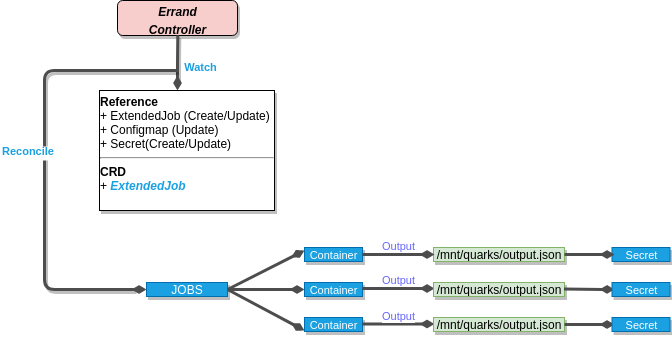

The diagram above was exported from draw.io. Its source (the exported page's mxGraphModel, read from the mxfile embedded in the PNG):
<mxGraphModel dx="1408" dy="722" grid="1" gridSize="10" guides="1" tooltips="1" connect="1" arrows="1" fold="1" page="1" pageScale="1" pageWidth="850" pageHeight="1100" math="0" shadow="0">
  <root>
    <mxCell id="0" />
    <mxCell id="1" parent="0" />
    <mxCell id="5FjCxrKND5Q2mrLWAMG7-4" value="&lt;p style=&quot;margin: 4px 0px 0px&quot;&gt;&lt;i&gt;&lt;b&gt;Errand&lt;br&gt;&lt;/b&gt;&lt;/i&gt;&lt;/p&gt;&lt;p style=&quot;margin: 4px 0px 0px&quot; align=&quot;center&quot;&gt;&lt;i&gt;&lt;b&gt;Controller&lt;br&gt;&lt;/b&gt;&lt;/i&gt;&lt;/p&gt;&lt;div&gt;&lt;br&gt;&lt;/div&gt;" style="verticalAlign=top;align=center;overflow=fill;fontSize=12;fontFamily=Helvetica;html=1;shadow=1;rounded=1;gradientDirection=south;fillColor=#F8CECC;" parent="1" vertex="1">
      <mxGeometry x="573" y="150" width="120" height="35" as="geometry" />
    </mxCell>
    <mxCell id="5FjCxrKND5Q2mrLWAMG7-9" value="Watch" style="endArrow=none;endSize=16;endFill=0;shadow=0;edgeStyle=elbowEdgeStyle;elbow=vertical;yellow;strokeColor=#4D4D4D;rounded=1;strokeWidth=3;comic=0;jumpSize=0;fontStyle=1;fontColor=#1BA1E2;labelPosition=right;verticalLabelPosition=middle;align=left;verticalAlign=middle;startArrow=diamondThin;startFill=1;entryX=0.5;entryY=1;entryDx=0;entryDy=0;" parent="1" edge="1">
      <mxGeometry x="227.5" y="-70" as="geometry">
        <mxPoint x="633" y="240" as="sourcePoint" />
        <mxPoint x="633.3333333333335" y="184.66666666666674" as="targetPoint" />
        <Array as="points" />
        <mxPoint x="5" y="5" as="offset" />
      </mxGeometry>
    </mxCell>
    <mxCell id="5FjCxrKND5Q2mrLWAMG7-10" value="Reconcile" style="endArrow=none;endSize=16;endFill=0;shadow=0;edgeStyle=elbowEdgeStyle;yellow;strokeColor=#4D4D4D;strokeWidth=3;comic=0;jumpSize=0;rounded=1;fontColor=#1BA1E2;labelBackgroundColor=#ffffff;fontStyle=1;labelPosition=right;verticalLabelPosition=middle;align=left;verticalAlign=middle;horizontal=1;startArrow=diamondThin;startFill=1;exitX=0;exitY=0.5;exitDx=0;exitDy=0;" parent="1" source="5FjCxrKND5Q2mrLWAMG7-39" edge="1">
      <mxGeometry as="geometry">
        <mxPoint x="590" y="420" as="sourcePoint" />
        <mxPoint x="632" y="220" as="targetPoint" />
        <mxPoint x="-161" y="-28" as="offset" />
        <Array as="points">
          <mxPoint x="500" y="310" />
          <mxPoint x="410" y="280" />
          <mxPoint x="202" y="482" />
        </Array>
      </mxGeometry>
    </mxCell>
    <mxCell id="5FjCxrKND5Q2mrLWAMG7-11" value="&lt;p style=&quot;margin: 4px 0px 0px&quot;&gt;&lt;b&gt;Reference&lt;/b&gt;&lt;/p&gt;&lt;div&gt;+ ExtendedJob (Create/Update)&lt;/div&gt;&lt;div&gt;+ Configmap (Update)&lt;br&gt;&lt;/div&gt;&lt;div&gt;+ Secret(Create/Update)&lt;br&gt;&lt;/div&gt;&lt;div&gt;&lt;hr&gt;&lt;b&gt;CRD&lt;/b&gt;&lt;/div&gt;&lt;div&gt;+ &lt;font color=&quot;#1BA1E2&quot;&gt;&lt;i&gt;&lt;b&gt;ExtendedJob&lt;/b&gt;&lt;/i&gt;&lt;/font&gt;&lt;/div&gt;" style="verticalAlign=bottom;align=left;overflow=fill;fontSize=12;fontFamily=Helvetica;html=1;shadow=1;rounded=0;gradientDirection=north;comic=0;glass=0;horizontal=1;" parent="1" vertex="1">
      <mxGeometry x="555" y="240" width="175" height="120" as="geometry" />
    </mxCell>
    <mxCell id="5FjCxrKND5Q2mrLWAMG7-39" value="JOBS" style="verticalAlign=bottom;align=center;overflow=fill;fontSize=12;fontFamily=Helvetica;html=1;shadow=1;rounded=0;gradientDirection=north;fillColor=#1ba1e2;strokeColor=#006EAF;comic=0;glass=0;horizontal=1;fontColor=#ffffff;" parent="1" vertex="1">
      <mxGeometry x="602" y="432" width="81" height="14" as="geometry" />
    </mxCell>
    <mxCell id="5FjCxrKND5Q2mrLWAMG7-46" value="" style="endArrow=diamondThin;html=1;shadow=0;labelBackgroundColor=none;strokeColor=#4D4D4D;strokeWidth=3;fontSize=9;fontColor=#4D4D4D;align=center;endFill=1;exitX=1;exitY=0.5;exitDx=0;exitDy=0;" parent="1" source="5FjCxrKND5Q2mrLWAMG7-39" edge="1">
      <mxGeometry width="50" height="50" relative="1" as="geometry">
        <mxPoint x="683" y="420" as="sourcePoint" />
        <mxPoint x="760" y="439" as="targetPoint" />
      </mxGeometry>
    </mxCell>
    <mxCell id="NKd7HGax-Tt4uI57eA-z-3" value="&lt;div align=&quot;center&quot;&gt;&lt;font style=&quot;font-size: 11px&quot;&gt;Secret&lt;/font&gt;&lt;/div&gt;" style="verticalAlign=bottom;align=center;overflow=fill;fontSize=12;fontFamily=Helvetica;html=1;shadow=1;rounded=0;gradientDirection=north;fillColor=#1ba1e2;strokeColor=#006EAF;comic=0;glass=0;horizontal=1;fontColor=#ffffff;" vertex="1" parent="1">
      <mxGeometry x="1067.5" y="397" width="58" height="14" as="geometry" />
    </mxCell>
    <mxCell id="NKd7HGax-Tt4uI57eA-z-8" value="" style="endArrow=diamondThin;html=1;shadow=0;labelBackgroundColor=none;strokeColor=#4D4D4D;strokeWidth=3;fontSize=9;fontColor=#4D4D4D;align=center;endFill=1;exitX=1;exitY=0.5;exitDx=0;exitDy=0;" edge="1" parent="1" source="5FjCxrKND5Q2mrLWAMG7-39">
      <mxGeometry width="50" height="50" relative="1" as="geometry">
        <mxPoint x="683" y="430" as="sourcePoint" />
        <mxPoint x="760" y="480" as="targetPoint" />
      </mxGeometry>
    </mxCell>
    <mxCell id="NKd7HGax-Tt4uI57eA-z-9" value="" style="endArrow=diamondThin;html=1;shadow=0;labelBackgroundColor=none;strokeColor=#4D4D4D;strokeWidth=3;fontSize=9;fontColor=#4D4D4D;align=center;endFill=1;exitX=1;exitY=0.5;exitDx=0;exitDy=0;" edge="1" parent="1" source="5FjCxrKND5Q2mrLWAMG7-39">
      <mxGeometry width="50" height="50" relative="1" as="geometry">
        <mxPoint x="703" y="437" as="sourcePoint" />
        <mxPoint x="760" y="400" as="targetPoint" />
      </mxGeometry>
    </mxCell>
    <mxCell id="NKd7HGax-Tt4uI57eA-z-11" value="/mnt/quarks/output.json" style="verticalAlign=bottom;align=center;overflow=fill;fontSize=12;fontFamily=Helvetica;html=1;shadow=1;rounded=0;gradientDirection=north;fillColor=#d5e8d4;strokeColor=#82b366;comic=0;glass=0;horizontal=1;" vertex="1" parent="1">
      <mxGeometry x="889" y="397" width="131" height="14" as="geometry" />
    </mxCell>
    <mxCell id="NKd7HGax-Tt4uI57eA-z-14" value="&lt;div align=&quot;center&quot;&gt;&lt;font style=&quot;font-size: 11px&quot;&gt;Container&lt;/font&gt;&lt;/div&gt;&lt;div align=&quot;center&quot;&gt;&lt;font style=&quot;font-size: 11px&quot;&gt;&lt;br&gt;&lt;/font&gt;&lt;/div&gt;&lt;div align=&quot;center&quot;&gt;&lt;font style=&quot;font-size: 11px&quot;&gt;&lt;br&gt;&lt;/font&gt;&lt;/div&gt;" style="verticalAlign=bottom;align=center;overflow=fill;fontSize=12;fontFamily=Helvetica;html=1;shadow=1;rounded=0;gradientDirection=north;fillColor=#1ba1e2;strokeColor=#006EAF;comic=0;glass=0;horizontal=1;fontColor=#ffffff;" vertex="1" parent="1">
      <mxGeometry x="760" y="397" width="58" height="14" as="geometry" />
    </mxCell>
    <mxCell id="NKd7HGax-Tt4uI57eA-z-17" value="&lt;div align=&quot;center&quot;&gt;&lt;font style=&quot;font-size: 11px&quot;&gt;Container&lt;/font&gt;&lt;/div&gt;&lt;div align=&quot;center&quot;&gt;&lt;font style=&quot;font-size: 11px&quot;&gt;&lt;br&gt;&lt;/font&gt;&lt;/div&gt;&lt;div align=&quot;center&quot;&gt;&lt;font style=&quot;font-size: 11px&quot;&gt;&lt;br&gt;&lt;/font&gt;&lt;/div&gt;" style="verticalAlign=bottom;align=center;overflow=fill;fontSize=12;fontFamily=Helvetica;html=1;shadow=1;rounded=0;gradientDirection=north;fillColor=#1ba1e2;strokeColor=#006EAF;comic=0;glass=0;horizontal=1;fontColor=#ffffff;" vertex="1" parent="1">
      <mxGeometry x="760" y="432" width="58" height="14" as="geometry" />
    </mxCell>
    <mxCell id="NKd7HGax-Tt4uI57eA-z-18" value="&lt;div align=&quot;center&quot;&gt;&lt;font style=&quot;font-size: 11px&quot;&gt;Container&lt;/font&gt;&lt;/div&gt;&lt;div align=&quot;center&quot;&gt;&lt;font style=&quot;font-size: 11px&quot;&gt;&lt;br&gt;&lt;/font&gt;&lt;/div&gt;&lt;div align=&quot;center&quot;&gt;&lt;font style=&quot;font-size: 11px&quot;&gt;&lt;br&gt;&lt;/font&gt;&lt;/div&gt;" style="verticalAlign=bottom;align=center;overflow=fill;fontSize=12;fontFamily=Helvetica;html=1;shadow=1;rounded=0;gradientDirection=north;fillColor=#1ba1e2;strokeColor=#006EAF;comic=0;glass=0;horizontal=1;fontColor=#ffffff;" vertex="1" parent="1">
      <mxGeometry x="760" y="467" width="58" height="14" as="geometry" />
    </mxCell>
    <mxCell id="NKd7HGax-Tt4uI57eA-z-21" value="Output" style="endArrow=diamondThin;html=1;shadow=0;labelBackgroundColor=#ffffff;strokeColor=#4D4D4D;strokeWidth=3;fontSize=11;fontColor=#6666FF;align=center;endFill=1;exitX=1;exitY=0.5;exitDx=0;exitDy=0;labelPosition=center;verticalLabelPosition=top;verticalAlign=bottom;" edge="1" parent="1" source="NKd7HGax-Tt4uI57eA-z-14">
      <mxGeometry width="50" height="50" relative="1" as="geometry">
        <mxPoint x="693" y="449" as="sourcePoint" />
        <mxPoint x="890" y="404" as="targetPoint" />
      </mxGeometry>
    </mxCell>
    <mxCell id="NKd7HGax-Tt4uI57eA-z-23" value="Output" style="endArrow=diamondThin;html=1;shadow=0;labelBackgroundColor=#ffffff;strokeColor=#4D4D4D;strokeWidth=3;fontSize=11;fontColor=#6666FF;align=center;endFill=1;exitX=1;exitY=0.5;exitDx=0;exitDy=0;labelPosition=center;verticalLabelPosition=top;verticalAlign=bottom;" edge="1" parent="1">
      <mxGeometry width="50" height="50" relative="1" as="geometry">
        <mxPoint x="818" y="438" as="sourcePoint" />
        <mxPoint x="890" y="438" as="targetPoint" />
        <Array as="points">
          <mxPoint x="850" y="438" />
        </Array>
      </mxGeometry>
    </mxCell>
    <mxCell id="NKd7HGax-Tt4uI57eA-z-24" value="Output" style="endArrow=diamondThin;html=1;shadow=0;labelBackgroundColor=#ffffff;strokeColor=#4D4D4D;strokeWidth=3;fontSize=11;fontColor=#6666FF;align=center;endFill=1;exitX=1;exitY=0.5;exitDx=0;exitDy=0;labelPosition=center;verticalLabelPosition=top;verticalAlign=bottom;" edge="1" parent="1">
      <mxGeometry width="50" height="50" relative="1" as="geometry">
        <mxPoint x="818" y="473.5" as="sourcePoint" />
        <mxPoint x="890" y="473.5" as="targetPoint" />
      </mxGeometry>
    </mxCell>
    <mxCell id="NKd7HGax-Tt4uI57eA-z-25" value="/mnt/quarks/output.json" style="verticalAlign=bottom;align=center;overflow=fill;fontSize=12;fontFamily=Helvetica;html=1;shadow=1;rounded=0;gradientDirection=north;fillColor=#d5e8d4;strokeColor=#82b366;comic=0;glass=0;horizontal=1;" vertex="1" parent="1">
      <mxGeometry x="889" y="432" width="131" height="14" as="geometry" />
    </mxCell>
    <mxCell id="NKd7HGax-Tt4uI57eA-z-26" value="/mnt/quarks/output.json" style="verticalAlign=bottom;align=center;overflow=fill;fontSize=12;fontFamily=Helvetica;html=1;shadow=1;rounded=0;gradientDirection=north;fillColor=#d5e8d4;strokeColor=#82b366;comic=0;glass=0;horizontal=1;" vertex="1" parent="1">
      <mxGeometry x="889" y="467" width="131" height="14" as="geometry" />
    </mxCell>
    <mxCell id="NKd7HGax-Tt4uI57eA-z-34" value="" style="endArrow=diamondThin;html=1;shadow=0;labelBackgroundColor=none;strokeColor=#4D4D4D;strokeWidth=3;fontSize=9;fontColor=#4D4D4D;align=center;endFill=1;exitX=1;exitY=0.5;exitDx=0;exitDy=0;" edge="1" parent="1">
      <mxGeometry width="50" height="50" relative="1" as="geometry">
        <mxPoint x="1020" y="404" as="sourcePoint" />
        <mxPoint x="1070" y="404" as="targetPoint" />
      </mxGeometry>
    </mxCell>
    <mxCell id="NKd7HGax-Tt4uI57eA-z-35" value="" style="endArrow=diamondThin;html=1;shadow=0;labelBackgroundColor=none;strokeColor=#4D4D4D;strokeWidth=3;fontSize=9;fontColor=#4D4D4D;align=center;endFill=1;exitX=1;exitY=0.5;exitDx=0;exitDy=0;" edge="1" parent="1">
      <mxGeometry width="50" height="50" relative="1" as="geometry">
        <mxPoint x="1019.5" y="438.5" as="sourcePoint" />
        <mxPoint x="1070" y="439" as="targetPoint" />
      </mxGeometry>
    </mxCell>
    <mxCell id="NKd7HGax-Tt4uI57eA-z-36" value="" style="endArrow=diamondThin;html=1;shadow=0;labelBackgroundColor=none;strokeColor=#4D4D4D;strokeWidth=3;fontSize=9;fontColor=#4D4D4D;align=center;endFill=1;exitX=1;exitY=0.5;exitDx=0;exitDy=0;" edge="1" parent="1">
      <mxGeometry width="50" height="50" relative="1" as="geometry">
        <mxPoint x="1020" y="474" as="sourcePoint" />
        <mxPoint x="1070" y="474" as="targetPoint" />
      </mxGeometry>
    </mxCell>
    <mxCell id="NKd7HGax-Tt4uI57eA-z-39" value="&lt;div align=&quot;center&quot;&gt;&lt;font style=&quot;font-size: 11px&quot;&gt;Secret&lt;/font&gt;&lt;/div&gt;" style="verticalAlign=bottom;align=center;overflow=fill;fontSize=12;fontFamily=Helvetica;html=1;shadow=1;rounded=0;gradientDirection=north;fillColor=#1ba1e2;strokeColor=#006EAF;comic=0;glass=0;horizontal=1;fontColor=#ffffff;" vertex="1" parent="1">
      <mxGeometry x="1067.5" y="432" width="58" height="14" as="geometry" />
    </mxCell>
    <mxCell id="NKd7HGax-Tt4uI57eA-z-40" value="&lt;div align=&quot;center&quot;&gt;&lt;font style=&quot;font-size: 11px&quot;&gt;Secret&lt;/font&gt;&lt;/div&gt;" style="verticalAlign=bottom;align=center;overflow=fill;fontSize=12;fontFamily=Helvetica;html=1;shadow=1;rounded=0;gradientDirection=north;fillColor=#1ba1e2;strokeColor=#006EAF;comic=0;glass=0;horizontal=1;fontColor=#ffffff;" vertex="1" parent="1">
      <mxGeometry x="1067.5" y="467" width="58" height="14" as="geometry" />
    </mxCell>
  </root>
</mxGraphModel>